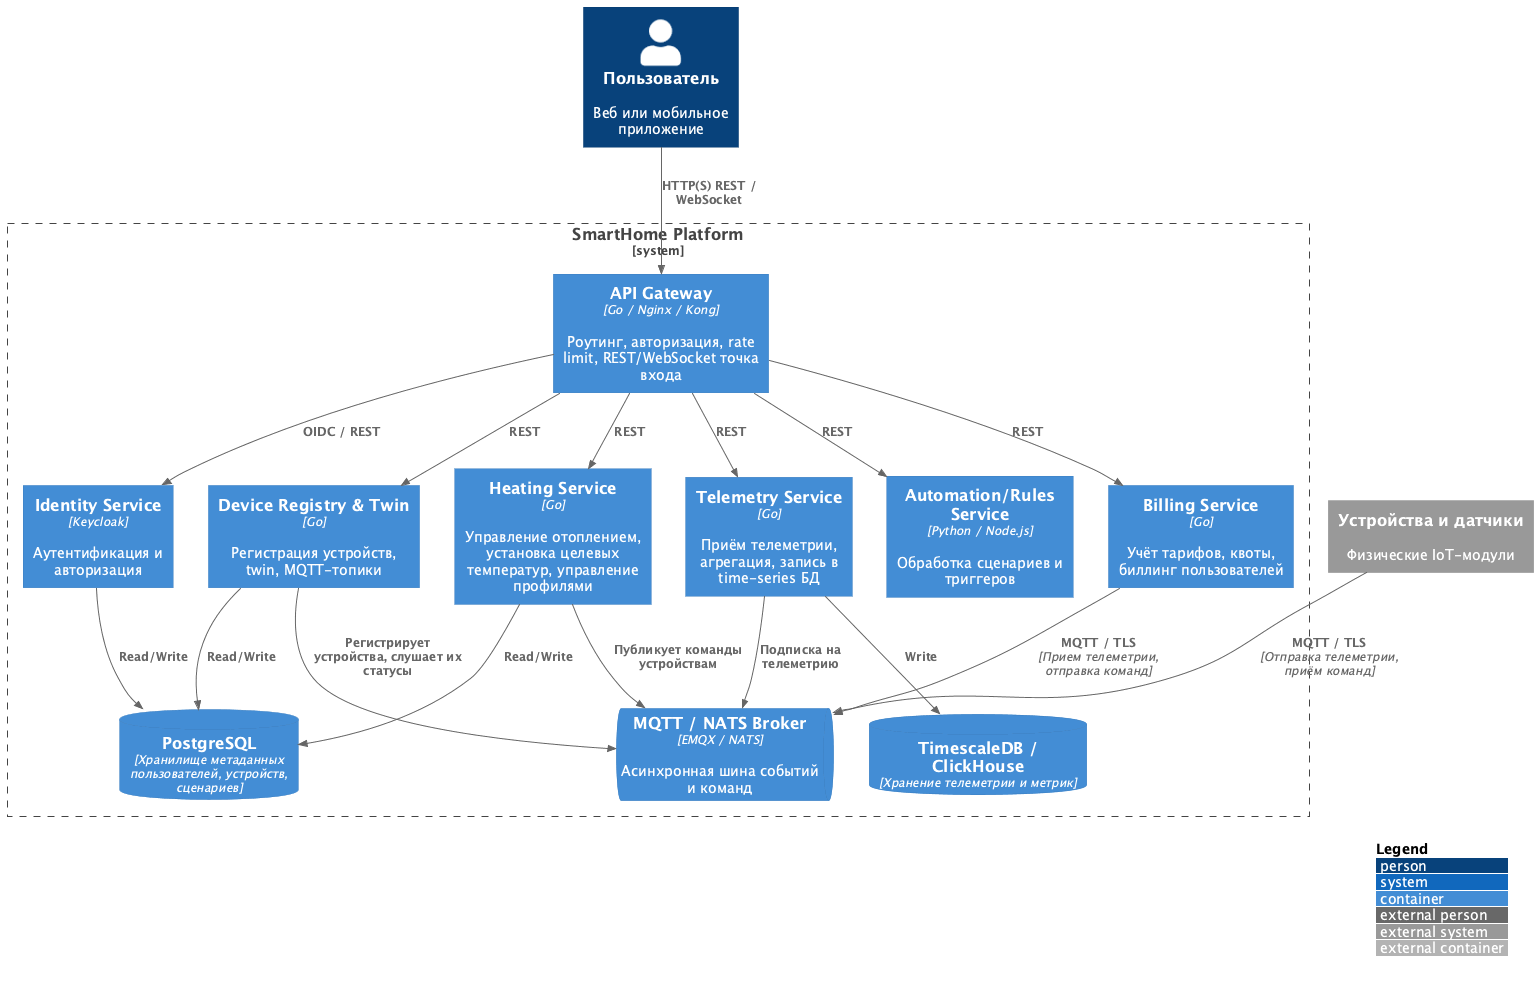

The diagram above was rendered by PlantUML. Its source (embedded in the PNG):
@startuml
!include include/C4_Container.puml
LAYOUT_WITH_LEGEND()

System_Boundary(smarthome, "SmartHome Platform") {
  Container(apiGateway, "API Gateway", "Go / Nginx / Kong", "Роутинг, авторизация, rate limit, REST/WebSocket точка входа")
  Container(heatingSvc, "Heating Service", "Go", "Управление отоплением, установка целевых температур, управление профилями")
  Container(telemetrySvc, "Telemetry Service", "Go", "Приём телеметрии, агрегация, запись в time-series БД")
  Container(deviceSvc, "Device Registry & Twin", "Go", "Регистрация устройств, twin, MQTT-топики")
  Container(identitySvc, "Identity Service", "Keycloak", "Аутентификация и авторизация")
  Container(automationSvc, "Automation/Rules Service", "Python / Node.js", "Обработка сценариев и триггеров")
  Container(billingSvc, "Billing Service", "Go", "Учёт тарифов, квоты, биллинг пользователей")
  ContainerDb(pgMain, "PostgreSQL", "Хранилище метаданных пользователей, устройств, сценариев")
  ContainerDb(timeseriesDb, "TimescaleDB / ClickHouse", "Хранение телеметрии и метрик")
  ContainerQueue(broker, "MQTT / NATS Broker", "EMQX / NATS", "Асинхронная шина событий и команд")
}

Person(user, "Пользователь", "Веб или мобильное приложение")
System_Ext(sensor, "Устройства и датчики", "Физические IoT-модули")

Rel(user, apiGateway, "HTTP(S) REST / WebSocket")
Rel(sensor, broker, "MQTT / TLS", "Отправка телеметрии, приём команд")
Rel(apiGateway, heatingSvc, "REST")
Rel(apiGateway, telemetrySvc, "REST")
Rel(apiGateway, deviceSvc, "REST")
Rel(apiGateway, identitySvc, "OIDC / REST")
Rel(apiGateway, automationSvc, "REST")
Rel(apiGateway, billingSvc, "REST")

Rel(heatingSvc, broker, "Публикует команды устройствам")
Rel(telemetrySvc, broker, "Подписка на телеметрию")
Rel(deviceSvc, broker, "Регистрирует устройства, слушает их статусы")
Rel(billingSvc, broker, "MQTT / TLS", "Прием телеметрии, отправка команд")

Rel(heatingSvc, pgMain, "Read/Write")
Rel(identitySvc, pgMain, "Read/Write")
Rel(deviceSvc, pgMain, "Read/Write")
Rel(telemetrySvc, timeseriesDb, "Write")

@enduml